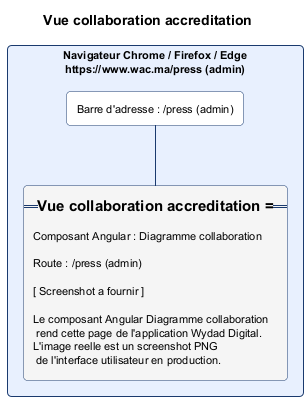

The diagram above was rendered by PlantUML. Its source (embedded in the PNG):
@startuml collab-accreditation.png
skinparam backgroundColor #FFFFFF
skinparam defaultFontSize 11
skinparam rectangle {
  RoundCorner 8
  BorderColor #1A3A6E
  BackgroundColor #FAFAFA
}
title Vue collaboration accreditation

rectangle "Navigateur Chrome / Firefox / Edge\nhttps://www.wac.ma/press (admin)" as NAV #E8F0FE {
  rectangle "Barre d'adresse : /press (admin)" as BAR #FFFFFF
  rectangle "=== Vue collaboration accreditation ===\n\nComposant Angular : Diagramme collaboration\n\nRoute : /press (admin)\n\n[ Screenshot a fournir ]\n\nLe composant Angular Diagramme collaboration\n rend cette page de l'application Wydad Digital.\nL'image reelle est un screenshot PNG\n de l'interface utilisateur en production." as CONTENT #F5F5F5
}
BAR -[#1A3A6E]- CONTENT
@enduml